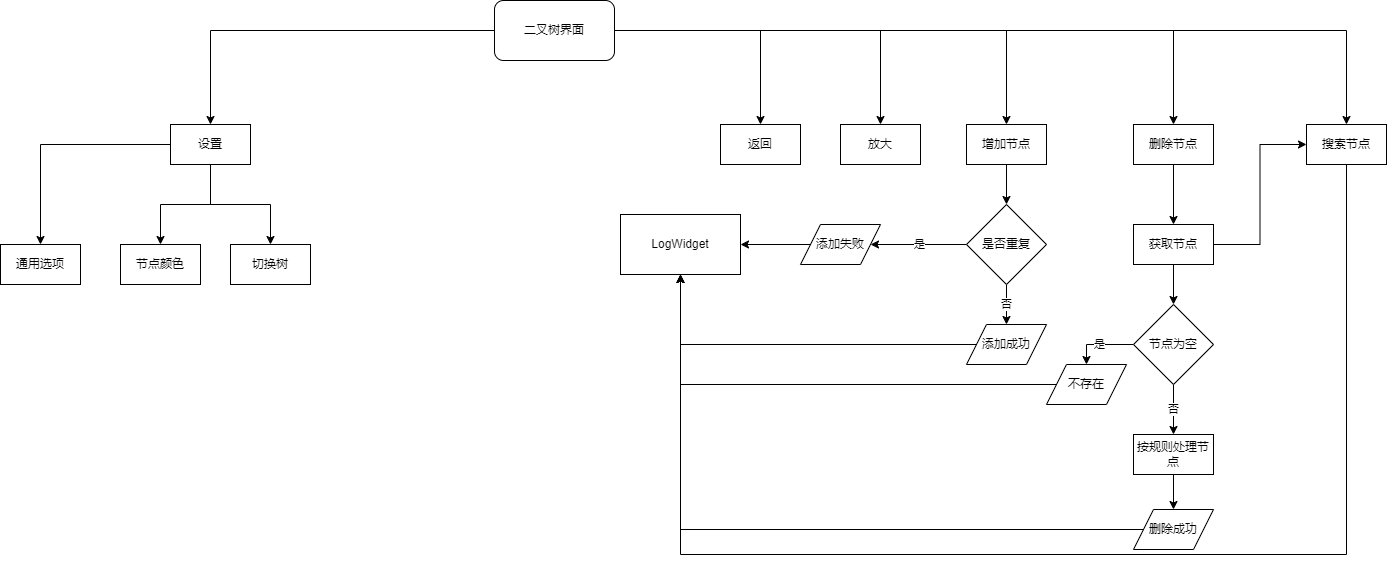

The diagram above was exported from draw.io. Its source (the exported page's mxGraphModel, read from the mxfile embedded in the PNG):
<mxGraphModel dx="2168" dy="1011" grid="1" gridSize="10" guides="1" tooltips="1" connect="1" arrows="1" fold="1" page="1" pageScale="1" pageWidth="827" pageHeight="1169" math="0" shadow="0">
  <root>
    <mxCell id="0" />
    <mxCell id="1" parent="0" />
    <mxCell id="ZeUgb4Pcago5_AkFAwdj-8" style="edgeStyle=orthogonalEdgeStyle;rounded=0;orthogonalLoop=1;jettySize=auto;html=1;entryX=0.5;entryY=0;entryDx=0;entryDy=0;" edge="1" parent="1" source="ZeUgb4Pcago5_AkFAwdj-1" target="ZeUgb4Pcago5_AkFAwdj-5">
      <mxGeometry relative="1" as="geometry" />
    </mxCell>
    <mxCell id="ZeUgb4Pcago5_AkFAwdj-9" style="edgeStyle=orthogonalEdgeStyle;rounded=0;orthogonalLoop=1;jettySize=auto;html=1;" edge="1" parent="1" source="ZeUgb4Pcago5_AkFAwdj-1" target="ZeUgb4Pcago5_AkFAwdj-6">
      <mxGeometry relative="1" as="geometry" />
    </mxCell>
    <mxCell id="ZeUgb4Pcago5_AkFAwdj-10" style="edgeStyle=orthogonalEdgeStyle;rounded=0;orthogonalLoop=1;jettySize=auto;html=1;entryX=0.5;entryY=0;entryDx=0;entryDy=0;" edge="1" parent="1" source="ZeUgb4Pcago5_AkFAwdj-1" target="ZeUgb4Pcago5_AkFAwdj-7">
      <mxGeometry relative="1" as="geometry" />
    </mxCell>
    <mxCell id="ZeUgb4Pcago5_AkFAwdj-54" style="edgeStyle=orthogonalEdgeStyle;rounded=0;orthogonalLoop=1;jettySize=auto;html=1;" edge="1" parent="1" source="ZeUgb4Pcago5_AkFAwdj-1" target="ZeUgb4Pcago5_AkFAwdj-51">
      <mxGeometry relative="1" as="geometry" />
    </mxCell>
    <mxCell id="ZeUgb4Pcago5_AkFAwdj-55" style="edgeStyle=orthogonalEdgeStyle;rounded=0;orthogonalLoop=1;jettySize=auto;html=1;" edge="1" parent="1" source="ZeUgb4Pcago5_AkFAwdj-1" target="ZeUgb4Pcago5_AkFAwdj-52">
      <mxGeometry relative="1" as="geometry" />
    </mxCell>
    <mxCell id="ZeUgb4Pcago5_AkFAwdj-56" style="edgeStyle=orthogonalEdgeStyle;rounded=0;orthogonalLoop=1;jettySize=auto;html=1;entryX=0.5;entryY=0;entryDx=0;entryDy=0;" edge="1" parent="1" source="ZeUgb4Pcago5_AkFAwdj-1" target="ZeUgb4Pcago5_AkFAwdj-53">
      <mxGeometry relative="1" as="geometry">
        <mxPoint x="300" y="130" as="targetPoint" />
      </mxGeometry>
    </mxCell>
    <mxCell id="ZeUgb4Pcago5_AkFAwdj-1" value="二叉树界面" style="rounded=1;whiteSpace=wrap;html=1;" vertex="1" parent="1">
      <mxGeometry x="354" y="30" width="120" height="60" as="geometry" />
    </mxCell>
    <mxCell id="ZeUgb4Pcago5_AkFAwdj-14" style="edgeStyle=orthogonalEdgeStyle;rounded=0;orthogonalLoop=1;jettySize=auto;html=1;exitX=0.5;exitY=1;exitDx=0;exitDy=0;entryX=0.5;entryY=0;entryDx=0;entryDy=0;" edge="1" parent="1" source="ZeUgb4Pcago5_AkFAwdj-5" target="ZeUgb4Pcago5_AkFAwdj-13">
      <mxGeometry relative="1" as="geometry" />
    </mxCell>
    <mxCell id="ZeUgb4Pcago5_AkFAwdj-5" value="增加节点" style="rounded=0;whiteSpace=wrap;html=1;" vertex="1" parent="1">
      <mxGeometry x="826" y="154" width="80" height="40" as="geometry" />
    </mxCell>
    <mxCell id="ZeUgb4Pcago5_AkFAwdj-31" style="edgeStyle=orthogonalEdgeStyle;rounded=0;orthogonalLoop=1;jettySize=auto;html=1;entryX=0.5;entryY=0;entryDx=0;entryDy=0;" edge="1" parent="1" source="ZeUgb4Pcago5_AkFAwdj-6" target="ZeUgb4Pcago5_AkFAwdj-29">
      <mxGeometry relative="1" as="geometry" />
    </mxCell>
    <mxCell id="ZeUgb4Pcago5_AkFAwdj-6" value="删除节点" style="rounded=0;whiteSpace=wrap;html=1;" vertex="1" parent="1">
      <mxGeometry x="993" y="154" width="80" height="40" as="geometry" />
    </mxCell>
    <mxCell id="ZeUgb4Pcago5_AkFAwdj-49" style="edgeStyle=orthogonalEdgeStyle;rounded=0;orthogonalLoop=1;jettySize=auto;html=1;" edge="1" parent="1" source="ZeUgb4Pcago5_AkFAwdj-7" target="ZeUgb4Pcago5_AkFAwdj-21">
      <mxGeometry relative="1" as="geometry">
        <Array as="points">
          <mxPoint x="1206" y="584" />
          <mxPoint x="540" y="584" />
        </Array>
      </mxGeometry>
    </mxCell>
    <mxCell id="ZeUgb4Pcago5_AkFAwdj-7" value="搜索节点" style="rounded=0;whiteSpace=wrap;html=1;" vertex="1" parent="1">
      <mxGeometry x="1166" y="154" width="80" height="40" as="geometry" />
    </mxCell>
    <mxCell id="ZeUgb4Pcago5_AkFAwdj-17" value="否" style="edgeStyle=orthogonalEdgeStyle;rounded=0;orthogonalLoop=1;jettySize=auto;html=1;" edge="1" parent="1" source="ZeUgb4Pcago5_AkFAwdj-13" target="ZeUgb4Pcago5_AkFAwdj-16">
      <mxGeometry relative="1" as="geometry" />
    </mxCell>
    <mxCell id="ZeUgb4Pcago5_AkFAwdj-24" value="是" style="edgeStyle=orthogonalEdgeStyle;rounded=0;orthogonalLoop=1;jettySize=auto;html=1;entryX=1;entryY=0.5;entryDx=0;entryDy=0;" edge="1" parent="1" source="ZeUgb4Pcago5_AkFAwdj-13" target="ZeUgb4Pcago5_AkFAwdj-22">
      <mxGeometry relative="1" as="geometry" />
    </mxCell>
    <mxCell id="ZeUgb4Pcago5_AkFAwdj-13" value="是否重复" style="rhombus;whiteSpace=wrap;html=1;" vertex="1" parent="1">
      <mxGeometry x="826" y="234" width="80" height="80" as="geometry" />
    </mxCell>
    <mxCell id="ZeUgb4Pcago5_AkFAwdj-19" style="edgeStyle=orthogonalEdgeStyle;rounded=0;orthogonalLoop=1;jettySize=auto;html=1;entryX=0.5;entryY=1;entryDx=0;entryDy=0;entryPerimeter=0;" edge="1" parent="1" source="ZeUgb4Pcago5_AkFAwdj-16" target="ZeUgb4Pcago5_AkFAwdj-21">
      <mxGeometry relative="1" as="geometry">
        <mxPoint x="660" y="299" as="targetPoint" />
      </mxGeometry>
    </mxCell>
    <mxCell id="ZeUgb4Pcago5_AkFAwdj-16" value="添加成功" style="shape=parallelogram;perimeter=parallelogramPerimeter;whiteSpace=wrap;html=1;fixedSize=1;" vertex="1" parent="1">
      <mxGeometry x="826" y="354" width="80" height="40" as="geometry" />
    </mxCell>
    <mxCell id="ZeUgb4Pcago5_AkFAwdj-21" value="LogWidget" style="rounded=0;whiteSpace=wrap;html=1;" vertex="1" parent="1">
      <mxGeometry x="480" y="244" width="120" height="60" as="geometry" />
    </mxCell>
    <mxCell id="ZeUgb4Pcago5_AkFAwdj-23" style="edgeStyle=orthogonalEdgeStyle;rounded=0;orthogonalLoop=1;jettySize=auto;html=1;entryX=1;entryY=0.5;entryDx=0;entryDy=0;" edge="1" parent="1" source="ZeUgb4Pcago5_AkFAwdj-22" target="ZeUgb4Pcago5_AkFAwdj-21">
      <mxGeometry relative="1" as="geometry" />
    </mxCell>
    <mxCell id="ZeUgb4Pcago5_AkFAwdj-22" value="添加失败" style="shape=parallelogram;perimeter=parallelogramPerimeter;whiteSpace=wrap;html=1;fixedSize=1;" vertex="1" parent="1">
      <mxGeometry x="660" y="254" width="80" height="40" as="geometry" />
    </mxCell>
    <mxCell id="ZeUgb4Pcago5_AkFAwdj-30" style="edgeStyle=orthogonalEdgeStyle;rounded=0;orthogonalLoop=1;jettySize=auto;html=1;entryX=0;entryY=0.5;entryDx=0;entryDy=0;" edge="1" parent="1" source="ZeUgb4Pcago5_AkFAwdj-29" target="ZeUgb4Pcago5_AkFAwdj-7">
      <mxGeometry relative="1" as="geometry" />
    </mxCell>
    <mxCell id="ZeUgb4Pcago5_AkFAwdj-33" style="edgeStyle=orthogonalEdgeStyle;rounded=0;orthogonalLoop=1;jettySize=auto;html=1;entryX=0.5;entryY=0;entryDx=0;entryDy=0;" edge="1" parent="1" source="ZeUgb4Pcago5_AkFAwdj-29" target="ZeUgb4Pcago5_AkFAwdj-32">
      <mxGeometry relative="1" as="geometry" />
    </mxCell>
    <mxCell id="ZeUgb4Pcago5_AkFAwdj-29" value="获取节点" style="rounded=0;whiteSpace=wrap;html=1;" vertex="1" parent="1">
      <mxGeometry x="993" y="254" width="80" height="40" as="geometry" />
    </mxCell>
    <mxCell id="ZeUgb4Pcago5_AkFAwdj-40" value="是" style="edgeStyle=orthogonalEdgeStyle;rounded=0;orthogonalLoop=1;jettySize=auto;html=1;entryX=0.5;entryY=0;entryDx=0;entryDy=0;" edge="1" parent="1" source="ZeUgb4Pcago5_AkFAwdj-32" target="ZeUgb4Pcago5_AkFAwdj-35">
      <mxGeometry relative="1" as="geometry" />
    </mxCell>
    <mxCell id="ZeUgb4Pcago5_AkFAwdj-43" value="否" style="edgeStyle=orthogonalEdgeStyle;rounded=0;orthogonalLoop=1;jettySize=auto;html=1;entryX=0.5;entryY=0;entryDx=0;entryDy=0;" edge="1" parent="1" source="ZeUgb4Pcago5_AkFAwdj-32" target="ZeUgb4Pcago5_AkFAwdj-42">
      <mxGeometry relative="1" as="geometry" />
    </mxCell>
    <mxCell id="ZeUgb4Pcago5_AkFAwdj-32" value="节点为空" style="rhombus;whiteSpace=wrap;html=1;" vertex="1" parent="1">
      <mxGeometry x="993" y="334" width="80" height="80" as="geometry" />
    </mxCell>
    <mxCell id="ZeUgb4Pcago5_AkFAwdj-39" style="edgeStyle=orthogonalEdgeStyle;rounded=0;orthogonalLoop=1;jettySize=auto;html=1;entryX=0.5;entryY=1;entryDx=0;entryDy=0;" edge="1" parent="1" source="ZeUgb4Pcago5_AkFAwdj-35" target="ZeUgb4Pcago5_AkFAwdj-21">
      <mxGeometry relative="1" as="geometry" />
    </mxCell>
    <mxCell id="ZeUgb4Pcago5_AkFAwdj-35" value="不存在" style="shape=parallelogram;perimeter=parallelogramPerimeter;whiteSpace=wrap;html=1;fixedSize=1;" vertex="1" parent="1">
      <mxGeometry x="906" y="394" width="80" height="40" as="geometry" />
    </mxCell>
    <mxCell id="ZeUgb4Pcago5_AkFAwdj-46" style="edgeStyle=orthogonalEdgeStyle;rounded=0;orthogonalLoop=1;jettySize=auto;html=1;entryX=0.5;entryY=0;entryDx=0;entryDy=0;" edge="1" parent="1" source="ZeUgb4Pcago5_AkFAwdj-42" target="ZeUgb4Pcago5_AkFAwdj-45">
      <mxGeometry relative="1" as="geometry" />
    </mxCell>
    <mxCell id="ZeUgb4Pcago5_AkFAwdj-42" value="按规则处理节点" style="rounded=0;whiteSpace=wrap;html=1;" vertex="1" parent="1">
      <mxGeometry x="993" y="464" width="80" height="40" as="geometry" />
    </mxCell>
    <mxCell id="ZeUgb4Pcago5_AkFAwdj-47" style="edgeStyle=orthogonalEdgeStyle;rounded=0;orthogonalLoop=1;jettySize=auto;html=1;entryX=0.5;entryY=1;entryDx=0;entryDy=0;" edge="1" parent="1" source="ZeUgb4Pcago5_AkFAwdj-45" target="ZeUgb4Pcago5_AkFAwdj-21">
      <mxGeometry relative="1" as="geometry" />
    </mxCell>
    <mxCell id="ZeUgb4Pcago5_AkFAwdj-45" value="删除成功" style="shape=parallelogram;perimeter=parallelogramPerimeter;whiteSpace=wrap;html=1;fixedSize=1;" vertex="1" parent="1">
      <mxGeometry x="993" y="539" width="80" height="40" as="geometry" />
    </mxCell>
    <mxCell id="ZeUgb4Pcago5_AkFAwdj-51" value="返回" style="rounded=0;whiteSpace=wrap;html=1;" vertex="1" parent="1">
      <mxGeometry x="580" y="154" width="80" height="40" as="geometry" />
    </mxCell>
    <mxCell id="ZeUgb4Pcago5_AkFAwdj-52" value="放大" style="rounded=0;whiteSpace=wrap;html=1;" vertex="1" parent="1">
      <mxGeometry x="700" y="154" width="80" height="40" as="geometry" />
    </mxCell>
    <mxCell id="ZeUgb4Pcago5_AkFAwdj-60" style="edgeStyle=orthogonalEdgeStyle;rounded=0;orthogonalLoop=1;jettySize=auto;html=1;entryX=0.5;entryY=0;entryDx=0;entryDy=0;" edge="1" parent="1" source="ZeUgb4Pcago5_AkFAwdj-53" target="ZeUgb4Pcago5_AkFAwdj-58">
      <mxGeometry relative="1" as="geometry" />
    </mxCell>
    <mxCell id="ZeUgb4Pcago5_AkFAwdj-62" style="edgeStyle=orthogonalEdgeStyle;rounded=0;orthogonalLoop=1;jettySize=auto;html=1;entryX=0.5;entryY=0;entryDx=0;entryDy=0;" edge="1" parent="1" source="ZeUgb4Pcago5_AkFAwdj-53" target="ZeUgb4Pcago5_AkFAwdj-59">
      <mxGeometry relative="1" as="geometry" />
    </mxCell>
    <mxCell id="ZeUgb4Pcago5_AkFAwdj-63" style="edgeStyle=orthogonalEdgeStyle;rounded=0;orthogonalLoop=1;jettySize=auto;html=1;entryX=0.5;entryY=0;entryDx=0;entryDy=0;" edge="1" parent="1" source="ZeUgb4Pcago5_AkFAwdj-53" target="ZeUgb4Pcago5_AkFAwdj-61">
      <mxGeometry relative="1" as="geometry" />
    </mxCell>
    <mxCell id="ZeUgb4Pcago5_AkFAwdj-53" value="设置" style="rounded=0;whiteSpace=wrap;html=1;" vertex="1" parent="1">
      <mxGeometry x="30" y="154" width="80" height="40" as="geometry" />
    </mxCell>
    <mxCell id="ZeUgb4Pcago5_AkFAwdj-58" value="通用选项" style="rounded=0;whiteSpace=wrap;html=1;" vertex="1" parent="1">
      <mxGeometry x="-140" y="274" width="80" height="40" as="geometry" />
    </mxCell>
    <mxCell id="ZeUgb4Pcago5_AkFAwdj-59" value="节点颜色" style="rounded=0;whiteSpace=wrap;html=1;" vertex="1" parent="1">
      <mxGeometry x="-20" y="274" width="80" height="40" as="geometry" />
    </mxCell>
    <mxCell id="ZeUgb4Pcago5_AkFAwdj-61" value="切换树" style="rounded=0;whiteSpace=wrap;html=1;" vertex="1" parent="1">
      <mxGeometry x="90" y="274" width="80" height="40" as="geometry" />
    </mxCell>
  </root>
</mxGraphModel>